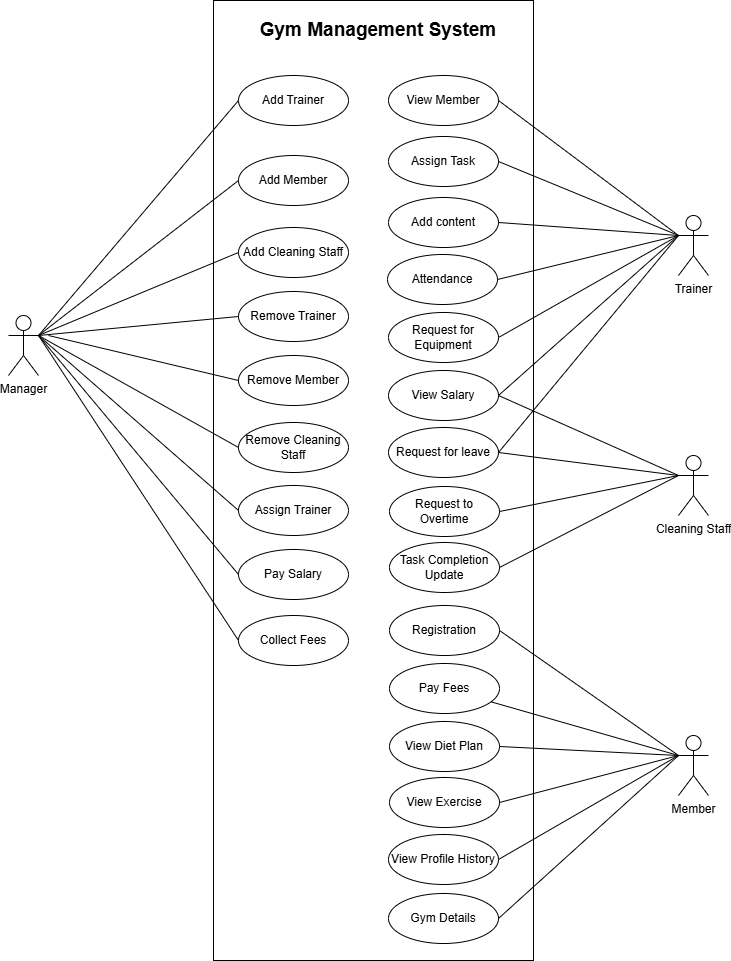

The diagram above was exported from draw.io. Its source (the exported page's mxGraphModel, read from the mxfile embedded in the PNG):
<mxGraphModel dx="1900" dy="557" grid="1" gridSize="10" guides="0" tooltips="1" connect="1" arrows="1" fold="1" page="1" pageScale="1" pageWidth="850" pageHeight="1100" math="0" shadow="0">
  <root>
    <mxCell id="0" />
    <mxCell id="1" parent="0" />
    <mxCell id="s7wt4-SgqITKIH4yPcW7-1" value="" style="rounded=0;whiteSpace=wrap;html=1;rotation=90;" parent="1" vertex="1">
      <mxGeometry x="-495" y="445" width="960" height="320" as="geometry" />
    </mxCell>
    <mxCell id="s7wt4-SgqITKIH4yPcW7-2" value="Add Trainer" style="ellipse;whiteSpace=wrap;html=1;" parent="1" vertex="1">
      <mxGeometry x="-150" y="200" width="110" height="50" as="geometry" />
    </mxCell>
    <mxCell id="s7wt4-SgqITKIH4yPcW7-11" value="Add Mem&lt;span style=&quot;color: rgba(0, 0, 0, 0); font-family: monospace; font-size: 0px; text-align: start; text-wrap-mode: nowrap;&quot;&gt;%3CmxGraphModel%3E%3Croot%3E%3CmxCell%20id%3D%220%22%2F%3E%3CmxCell%20id%3D%221%22%20parent%3D%220%22%2F%3E%3CmxCell%20id%3D%222%22%20value%3D%22Add%20Trainer%22%20style%3D%22ellipse%3BwhiteSpace%3Dwrap%3Bhtml%3D1%3B%22%20vertex%3D%221%22%20parent%3D%221%22%3E%3CmxGeometry%20x%3D%22170%22%20y%3D%22130%22%20width%3D%22110%22%20height%3D%2250%22%20as%3D%22geometry%22%2F%3E%3C%2FmxCell%3E%3C%2Froot%3E%3C%2FmxGraphModel%3E&lt;/span&gt;ber" style="ellipse;whiteSpace=wrap;html=1;" parent="1" vertex="1">
      <mxGeometry x="-150" y="280" width="110" height="50" as="geometry" />
    </mxCell>
    <mxCell id="s7wt4-SgqITKIH4yPcW7-12" value="Add Cleaning Staff" style="ellipse;whiteSpace=wrap;html=1;" parent="1" vertex="1">
      <mxGeometry x="-150" y="352" width="110" height="50" as="geometry" />
    </mxCell>
    <mxCell id="s7wt4-SgqITKIH4yPcW7-13" value="Remove Trainer" style="ellipse;whiteSpace=wrap;html=1;" parent="1" vertex="1">
      <mxGeometry x="-150" y="416" width="110" height="50" as="geometry" />
    </mxCell>
    <mxCell id="s7wt4-SgqITKIH4yPcW7-14" value="Remove Member" style="ellipse;whiteSpace=wrap;html=1;" parent="1" vertex="1">
      <mxGeometry x="-150" y="480" width="110" height="50" as="geometry" />
    </mxCell>
    <mxCell id="s7wt4-SgqITKIH4yPcW7-15" value="Remove Cleaning Staff" style="ellipse;whiteSpace=wrap;html=1;" parent="1" vertex="1">
      <mxGeometry x="-150" y="547" width="110" height="50" as="geometry" />
    </mxCell>
    <mxCell id="s7wt4-SgqITKIH4yPcW7-16" value="Assign Trainer" style="ellipse;whiteSpace=wrap;html=1;" parent="1" vertex="1">
      <mxGeometry x="-150" y="610" width="110" height="50" as="geometry" />
    </mxCell>
    <mxCell id="s7wt4-SgqITKIH4yPcW7-17" value="Pay Salary" style="ellipse;whiteSpace=wrap;html=1;" parent="1" vertex="1">
      <mxGeometry x="-150" y="674" width="110" height="50" as="geometry" />
    </mxCell>
    <mxCell id="s7wt4-SgqITKIH4yPcW7-18" value="Collect Fees" style="ellipse;whiteSpace=wrap;html=1;" parent="1" vertex="1">
      <mxGeometry x="-150" y="740" width="110" height="50" as="geometry" />
    </mxCell>
    <mxCell id="s7wt4-SgqITKIH4yPcW7-19" value="View Member" style="ellipse;whiteSpace=wrap;html=1;" parent="1" vertex="1">
      <mxGeometry y="200" width="110" height="50" as="geometry" />
    </mxCell>
    <mxCell id="s7wt4-SgqITKIH4yPcW7-20" value="Assign Task" style="ellipse;whiteSpace=wrap;html=1;" parent="1" vertex="1">
      <mxGeometry y="261" width="110" height="50" as="geometry" />
    </mxCell>
    <mxCell id="s7wt4-SgqITKIH4yPcW7-21" value="Add content" style="ellipse;whiteSpace=wrap;html=1;" parent="1" vertex="1">
      <mxGeometry y="322" width="110" height="50" as="geometry" />
    </mxCell>
    <mxCell id="s7wt4-SgqITKIH4yPcW7-22" value="Attendance" style="ellipse;whiteSpace=wrap;html=1;" parent="1" vertex="1">
      <mxGeometry x="-1" y="379" width="110" height="50" as="geometry" />
    </mxCell>
    <mxCell id="s7wt4-SgqITKIH4yPcW7-23" value="Request for leave" style="ellipse;whiteSpace=wrap;html=1;" parent="1" vertex="1">
      <mxGeometry y="552" width="110" height="50" as="geometry" />
    </mxCell>
    <mxCell id="s7wt4-SgqITKIH4yPcW7-24" value="Request to Overtime" style="ellipse;whiteSpace=wrap;html=1;" parent="1" vertex="1">
      <mxGeometry x="1" y="611" width="110" height="50" as="geometry" />
    </mxCell>
    <mxCell id="s7wt4-SgqITKIH4yPcW7-25" value="Task Completion Update" style="ellipse;whiteSpace=wrap;html=1;" parent="1" vertex="1">
      <mxGeometry x="1" y="667" width="110" height="50" as="geometry" />
    </mxCell>
    <mxCell id="s7wt4-SgqITKIH4yPcW7-26" value="Registration" style="ellipse;whiteSpace=wrap;html=1;" parent="1" vertex="1">
      <mxGeometry x="1" y="730" width="110" height="50" as="geometry" />
    </mxCell>
    <mxCell id="s7wt4-SgqITKIH4yPcW7-27" value="Pay Fees" style="ellipse;whiteSpace=wrap;html=1;" parent="1" vertex="1">
      <mxGeometry x="1" y="788" width="110" height="50" as="geometry" />
    </mxCell>
    <mxCell id="s7wt4-SgqITKIH4yPcW7-28" value="View Diet Plan" style="ellipse;whiteSpace=wrap;html=1;" parent="1" vertex="1">
      <mxGeometry x="1" y="846" width="110" height="50" as="geometry" />
    </mxCell>
    <mxCell id="s7wt4-SgqITKIH4yPcW7-29" value="View Exercise" style="ellipse;whiteSpace=wrap;html=1;" parent="1" vertex="1">
      <mxGeometry x="1" y="902" width="110" height="50" as="geometry" />
    </mxCell>
    <mxCell id="s7wt4-SgqITKIH4yPcW7-30" value="View Profile History" style="ellipse;whiteSpace=wrap;html=1;" parent="1" vertex="1">
      <mxGeometry y="959" width="110" height="50" as="geometry" />
    </mxCell>
    <mxCell id="s7wt4-SgqITKIH4yPcW7-31" value="Gym Details" style="ellipse;whiteSpace=wrap;html=1;" parent="1" vertex="1">
      <mxGeometry y="1018" width="110" height="50" as="geometry" />
    </mxCell>
    <mxCell id="s7wt4-SgqITKIH4yPcW7-32" value="Manager" style="shape=umlActor;verticalLabelPosition=bottom;verticalAlign=top;html=1;outlineConnect=0;" parent="1" vertex="1">
      <mxGeometry x="-380" y="440" width="30" height="60" as="geometry" />
    </mxCell>
    <mxCell id="s7wt4-SgqITKIH4yPcW7-35" value="" style="endArrow=none;html=1;rounded=0;entryX=0;entryY=0.5;entryDx=0;entryDy=0;exitX=1;exitY=0.3333333333333333;exitDx=0;exitDy=0;exitPerimeter=0;" parent="1" source="s7wt4-SgqITKIH4yPcW7-32" target="s7wt4-SgqITKIH4yPcW7-2" edge="1">
      <mxGeometry width="50" height="50" relative="1" as="geometry">
        <mxPoint x="-340" y="460" as="sourcePoint" />
        <mxPoint x="-290" y="410" as="targetPoint" />
      </mxGeometry>
    </mxCell>
    <mxCell id="s7wt4-SgqITKIH4yPcW7-37" value="" style="endArrow=none;html=1;rounded=0;exitX=1;exitY=0.3333333333333333;exitDx=0;exitDy=0;exitPerimeter=0;entryX=0;entryY=0.5;entryDx=0;entryDy=0;" parent="1" source="s7wt4-SgqITKIH4yPcW7-32" target="s7wt4-SgqITKIH4yPcW7-11" edge="1">
      <mxGeometry width="50" height="50" relative="1" as="geometry">
        <mxPoint x="-330" y="480" as="sourcePoint" />
        <mxPoint x="-280" y="430" as="targetPoint" />
      </mxGeometry>
    </mxCell>
    <mxCell id="s7wt4-SgqITKIH4yPcW7-38" value="" style="endArrow=none;html=1;rounded=0;entryX=0;entryY=0.5;entryDx=0;entryDy=0;" parent="1" target="s7wt4-SgqITKIH4yPcW7-12" edge="1">
      <mxGeometry width="50" height="50" relative="1" as="geometry">
        <mxPoint x="-350" y="460" as="sourcePoint" />
        <mxPoint x="-360" y="510" as="targetPoint" />
      </mxGeometry>
    </mxCell>
    <mxCell id="s7wt4-SgqITKIH4yPcW7-39" value="" style="endArrow=none;html=1;rounded=0;entryX=1;entryY=0.3333333333333333;entryDx=0;entryDy=0;entryPerimeter=0;exitX=0;exitY=0.5;exitDx=0;exitDy=0;" parent="1" source="s7wt4-SgqITKIH4yPcW7-13" target="s7wt4-SgqITKIH4yPcW7-32" edge="1">
      <mxGeometry width="50" height="50" relative="1" as="geometry">
        <mxPoint x="-350" y="540" as="sourcePoint" />
        <mxPoint x="-300" y="490" as="targetPoint" />
      </mxGeometry>
    </mxCell>
    <mxCell id="s7wt4-SgqITKIH4yPcW7-41" value="" style="endArrow=none;html=1;rounded=0;entryX=0;entryY=0.5;entryDx=0;entryDy=0;" parent="1" target="s7wt4-SgqITKIH4yPcW7-14" edge="1">
      <mxGeometry width="50" height="50" relative="1" as="geometry">
        <mxPoint x="-340" y="460" as="sourcePoint" />
        <mxPoint x="-300" y="500" as="targetPoint" />
      </mxGeometry>
    </mxCell>
    <mxCell id="s7wt4-SgqITKIH4yPcW7-43" value="" style="endArrow=none;html=1;rounded=0;exitX=0;exitY=0.5;exitDx=0;exitDy=0;" parent="1" source="s7wt4-SgqITKIH4yPcW7-15" edge="1">
      <mxGeometry width="50" height="50" relative="1" as="geometry">
        <mxPoint x="-260" y="580" as="sourcePoint" />
        <mxPoint x="-350" y="460" as="targetPoint" />
      </mxGeometry>
    </mxCell>
    <mxCell id="s7wt4-SgqITKIH4yPcW7-44" value="" style="endArrow=none;html=1;rounded=0;exitX=0;exitY=0.5;exitDx=0;exitDy=0;entryX=1;entryY=0.3333333333333333;entryDx=0;entryDy=0;entryPerimeter=0;" parent="1" source="s7wt4-SgqITKIH4yPcW7-16" target="s7wt4-SgqITKIH4yPcW7-32" edge="1">
      <mxGeometry width="50" height="50" relative="1" as="geometry">
        <mxPoint x="-410" y="610" as="sourcePoint" />
        <mxPoint x="-340" y="460" as="targetPoint" />
      </mxGeometry>
    </mxCell>
    <mxCell id="s7wt4-SgqITKIH4yPcW7-46" value="" style="endArrow=none;html=1;rounded=0;exitX=0;exitY=0.5;exitDx=0;exitDy=0;entryX=1;entryY=0.3333333333333333;entryDx=0;entryDy=0;entryPerimeter=0;" parent="1" source="s7wt4-SgqITKIH4yPcW7-17" target="s7wt4-SgqITKIH4yPcW7-32" edge="1">
      <mxGeometry width="50" height="50" relative="1" as="geometry">
        <mxPoint x="-520" y="600" as="sourcePoint" />
        <mxPoint x="-320" y="530" as="targetPoint" />
      </mxGeometry>
    </mxCell>
    <mxCell id="s7wt4-SgqITKIH4yPcW7-47" value="" style="endArrow=none;html=1;rounded=0;exitX=0;exitY=0.5;exitDx=0;exitDy=0;" parent="1" source="s7wt4-SgqITKIH4yPcW7-18" edge="1">
      <mxGeometry width="50" height="50" relative="1" as="geometry">
        <mxPoint x="-340" y="710" as="sourcePoint" />
        <mxPoint x="-350" y="460" as="targetPoint" />
      </mxGeometry>
    </mxCell>
    <mxCell id="s7wt4-SgqITKIH4yPcW7-48" value="Trainer" style="shape=umlActor;verticalLabelPosition=bottom;verticalAlign=top;html=1;outlineConnect=0;" parent="1" vertex="1">
      <mxGeometry x="290" y="340" width="30" height="60" as="geometry" />
    </mxCell>
    <mxCell id="s7wt4-SgqITKIH4yPcW7-49" value="Cleaning Staff" style="shape=umlActor;verticalLabelPosition=bottom;verticalAlign=top;html=1;outlineConnect=0;" parent="1" vertex="1">
      <mxGeometry x="290" y="580" width="30" height="60" as="geometry" />
    </mxCell>
    <mxCell id="s7wt4-SgqITKIH4yPcW7-50" value="Member" style="shape=umlActor;verticalLabelPosition=bottom;verticalAlign=top;html=1;outlineConnect=0;" parent="1" vertex="1">
      <mxGeometry x="290" y="860" width="30" height="60" as="geometry" />
    </mxCell>
    <mxCell id="s7wt4-SgqITKIH4yPcW7-58" value="" style="endArrow=none;html=1;rounded=0;exitX=1;exitY=0.5;exitDx=0;exitDy=0;entryX=0;entryY=0.3333333333333333;entryDx=0;entryDy=0;entryPerimeter=0;" parent="1" source="s7wt4-SgqITKIH4yPcW7-31" target="s7wt4-SgqITKIH4yPcW7-50" edge="1">
      <mxGeometry width="50" height="50" relative="1" as="geometry">
        <mxPoint x="231" y="933" as="sourcePoint" />
        <mxPoint x="280" y="940" as="targetPoint" />
      </mxGeometry>
    </mxCell>
    <mxCell id="s7wt4-SgqITKIH4yPcW7-59" value="" style="endArrow=none;html=1;rounded=0;exitX=1;exitY=0.5;exitDx=0;exitDy=0;entryX=0;entryY=0.3333333333333333;entryDx=0;entryDy=0;entryPerimeter=0;" parent="1" source="s7wt4-SgqITKIH4yPcW7-30" target="s7wt4-SgqITKIH4yPcW7-50" edge="1">
      <mxGeometry width="50" height="50" relative="1" as="geometry">
        <mxPoint x="31" y="1093" as="sourcePoint" />
        <mxPoint x="280" y="930" as="targetPoint" />
      </mxGeometry>
    </mxCell>
    <mxCell id="s7wt4-SgqITKIH4yPcW7-60" value="" style="endArrow=none;html=1;rounded=0;exitX=1;exitY=0.5;exitDx=0;exitDy=0;entryX=0;entryY=0.3333333333333333;entryDx=0;entryDy=0;entryPerimeter=0;" parent="1" source="s7wt4-SgqITKIH4yPcW7-29" target="s7wt4-SgqITKIH4yPcW7-50" edge="1">
      <mxGeometry width="50" height="50" relative="1" as="geometry">
        <mxPoint x="171" y="1073" as="sourcePoint" />
        <mxPoint x="190" y="990" as="targetPoint" />
      </mxGeometry>
    </mxCell>
    <mxCell id="s7wt4-SgqITKIH4yPcW7-61" value="" style="endArrow=none;html=1;rounded=0;exitX=1;exitY=0.5;exitDx=0;exitDy=0;entryX=0;entryY=0.3333333333333333;entryDx=0;entryDy=0;entryPerimeter=0;" parent="1" source="s7wt4-SgqITKIH4yPcW7-28" target="s7wt4-SgqITKIH4yPcW7-50" edge="1">
      <mxGeometry width="50" height="50" relative="1" as="geometry">
        <mxPoint x="291" y="1133" as="sourcePoint" />
        <mxPoint x="341" y="1083" as="targetPoint" />
      </mxGeometry>
    </mxCell>
    <mxCell id="s7wt4-SgqITKIH4yPcW7-62" value="" style="endArrow=none;html=1;rounded=0;entryX=0;entryY=0.3333333333333333;entryDx=0;entryDy=0;entryPerimeter=0;" parent="1" source="s7wt4-SgqITKIH4yPcW7-27" target="s7wt4-SgqITKIH4yPcW7-50" edge="1">
      <mxGeometry width="50" height="50" relative="1" as="geometry">
        <mxPoint x="221" y="863" as="sourcePoint" />
        <mxPoint x="281" y="883" as="targetPoint" />
      </mxGeometry>
    </mxCell>
    <mxCell id="s7wt4-SgqITKIH4yPcW7-63" value="" style="endArrow=none;html=1;rounded=0;entryX=1;entryY=0.5;entryDx=0;entryDy=0;exitX=0;exitY=0.3333333333333333;exitDx=0;exitDy=0;exitPerimeter=0;" parent="1" source="s7wt4-SgqITKIH4yPcW7-50" target="s7wt4-SgqITKIH4yPcW7-26" edge="1">
      <mxGeometry width="50" height="50" relative="1" as="geometry">
        <mxPoint x="281" y="883" as="sourcePoint" />
        <mxPoint x="131" y="893" as="targetPoint" />
      </mxGeometry>
    </mxCell>
    <mxCell id="s7wt4-SgqITKIH4yPcW7-65" value="" style="endArrow=none;html=1;rounded=0;exitX=1;exitY=0.5;exitDx=0;exitDy=0;entryX=0;entryY=0.3333333333333333;entryDx=0;entryDy=0;entryPerimeter=0;" parent="1" source="s7wt4-SgqITKIH4yPcW7-19" target="s7wt4-SgqITKIH4yPcW7-48" edge="1">
      <mxGeometry width="50" height="50" relative="1" as="geometry">
        <mxPoint x="160" y="430" as="sourcePoint" />
        <mxPoint x="210" y="380" as="targetPoint" />
      </mxGeometry>
    </mxCell>
    <mxCell id="s7wt4-SgqITKIH4yPcW7-66" value="" style="endArrow=none;html=1;rounded=0;exitX=1;exitY=0.5;exitDx=0;exitDy=0;entryX=0;entryY=0.3333333333333333;entryDx=0;entryDy=0;entryPerimeter=0;" parent="1" source="s7wt4-SgqITKIH4yPcW7-20" target="s7wt4-SgqITKIH4yPcW7-48" edge="1">
      <mxGeometry width="50" height="50" relative="1" as="geometry">
        <mxPoint x="150" y="400" as="sourcePoint" />
        <mxPoint x="200" y="350" as="targetPoint" />
      </mxGeometry>
    </mxCell>
    <mxCell id="s7wt4-SgqITKIH4yPcW7-67" value="" style="endArrow=none;html=1;rounded=0;exitX=1;exitY=0.5;exitDx=0;exitDy=0;entryX=0;entryY=0.3333333333333333;entryDx=0;entryDy=0;entryPerimeter=0;" parent="1" source="s7wt4-SgqITKIH4yPcW7-21" target="s7wt4-SgqITKIH4yPcW7-48" edge="1">
      <mxGeometry width="50" height="50" relative="1" as="geometry">
        <mxPoint x="190" y="530" as="sourcePoint" />
        <mxPoint x="240" y="480" as="targetPoint" />
      </mxGeometry>
    </mxCell>
    <mxCell id="s7wt4-SgqITKIH4yPcW7-68" value="" style="endArrow=none;html=1;rounded=0;exitX=1;exitY=0.5;exitDx=0;exitDy=0;entryX=0;entryY=0.3333333333333333;entryDx=0;entryDy=0;entryPerimeter=0;" parent="1" source="s7wt4-SgqITKIH4yPcW7-22" target="s7wt4-SgqITKIH4yPcW7-48" edge="1">
      <mxGeometry width="50" height="50" relative="1" as="geometry">
        <mxPoint x="330" y="440" as="sourcePoint" />
        <mxPoint x="380" y="390" as="targetPoint" />
      </mxGeometry>
    </mxCell>
    <mxCell id="s7wt4-SgqITKIH4yPcW7-69" value="" style="endArrow=none;html=1;rounded=0;exitX=1;exitY=0.5;exitDx=0;exitDy=0;entryX=0;entryY=0.3333333333333333;entryDx=0;entryDy=0;entryPerimeter=0;" parent="1" source="s7wt4-SgqITKIH4yPcW7-23" target="s7wt4-SgqITKIH4yPcW7-48" edge="1">
      <mxGeometry width="50" height="50" relative="1" as="geometry">
        <mxPoint x="220" y="470" as="sourcePoint" />
        <mxPoint x="270" y="420" as="targetPoint" />
      </mxGeometry>
    </mxCell>
    <mxCell id="s7wt4-SgqITKIH4yPcW7-70" value="" style="endArrow=none;html=1;rounded=0;exitX=1;exitY=0.5;exitDx=0;exitDy=0;entryX=0;entryY=0.3333333333333333;entryDx=0;entryDy=0;entryPerimeter=0;" parent="1" source="s7wt4-SgqITKIH4yPcW7-24" target="s7wt4-SgqITKIH4yPcW7-49" edge="1">
      <mxGeometry width="50" height="50" relative="1" as="geometry">
        <mxPoint x="211" y="577" as="sourcePoint" />
        <mxPoint x="261" y="527" as="targetPoint" />
      </mxGeometry>
    </mxCell>
    <mxCell id="s7wt4-SgqITKIH4yPcW7-71" value="" style="endArrow=none;html=1;rounded=0;entryX=0;entryY=0.3333333333333333;entryDx=0;entryDy=0;entryPerimeter=0;exitX=1;exitY=0.5;exitDx=0;exitDy=0;" parent="1" source="s7wt4-SgqITKIH4yPcW7-23" target="s7wt4-SgqITKIH4yPcW7-49" edge="1">
      <mxGeometry width="50" height="50" relative="1" as="geometry">
        <mxPoint x="181" y="727" as="sourcePoint" />
        <mxPoint x="231" y="677" as="targetPoint" />
      </mxGeometry>
    </mxCell>
    <mxCell id="s7wt4-SgqITKIH4yPcW7-73" value="Request for Equipment" style="ellipse;whiteSpace=wrap;html=1;" parent="1" vertex="1">
      <mxGeometry y="437" width="110" height="50" as="geometry" />
    </mxCell>
    <mxCell id="s7wt4-SgqITKIH4yPcW7-74" value="View Salary" style="ellipse;whiteSpace=wrap;html=1;" parent="1" vertex="1">
      <mxGeometry y="495" width="110" height="50" as="geometry" />
    </mxCell>
    <mxCell id="s7wt4-SgqITKIH4yPcW7-76" value="" style="endArrow=none;html=1;rounded=0;exitX=1;exitY=0.5;exitDx=0;exitDy=0;" parent="1" source="s7wt4-SgqITKIH4yPcW7-73" edge="1">
      <mxGeometry width="50" height="50" relative="1" as="geometry">
        <mxPoint x="190" y="450" as="sourcePoint" />
        <mxPoint x="290" y="360" as="targetPoint" />
      </mxGeometry>
    </mxCell>
    <mxCell id="s7wt4-SgqITKIH4yPcW7-77" value="" style="endArrow=none;html=1;rounded=0;exitX=1;exitY=0.5;exitDx=0;exitDy=0;entryX=0;entryY=0.3333333333333333;entryDx=0;entryDy=0;entryPerimeter=0;" parent="1" source="s7wt4-SgqITKIH4yPcW7-74" target="s7wt4-SgqITKIH4yPcW7-48" edge="1">
      <mxGeometry width="50" height="50" relative="1" as="geometry">
        <mxPoint x="200" y="570" as="sourcePoint" />
        <mxPoint x="250" y="520" as="targetPoint" />
      </mxGeometry>
    </mxCell>
    <mxCell id="s7wt4-SgqITKIH4yPcW7-78" value="" style="endArrow=none;html=1;rounded=0;exitX=1;exitY=0.5;exitDx=0;exitDy=0;" parent="1" source="s7wt4-SgqITKIH4yPcW7-74" edge="1">
      <mxGeometry width="50" height="50" relative="1" as="geometry">
        <mxPoint x="150" y="700" as="sourcePoint" />
        <mxPoint x="290" y="600" as="targetPoint" />
      </mxGeometry>
    </mxCell>
    <mxCell id="s7wt4-SgqITKIH4yPcW7-79" value="" style="endArrow=none;html=1;rounded=0;exitX=1;exitY=0.5;exitDx=0;exitDy=0;" parent="1" source="s7wt4-SgqITKIH4yPcW7-25" edge="1">
      <mxGeometry width="50" height="50" relative="1" as="geometry">
        <mxPoint x="230" y="710" as="sourcePoint" />
        <mxPoint x="290" y="600" as="targetPoint" />
      </mxGeometry>
    </mxCell>
    <mxCell id="s7wt4-SgqITKIH4yPcW7-80" value="&lt;h4&gt;&lt;b&gt;&lt;font style=&quot;font-size: 19px;&quot;&gt;Gym Management System&lt;/font&gt;&lt;/b&gt;&lt;/h4&gt;" style="text;html=1;align=center;verticalAlign=middle;whiteSpace=wrap;rounded=0;" parent="1" vertex="1">
      <mxGeometry x="-130" y="140" width="240" height="30" as="geometry" />
    </mxCell>
  </root>
</mxGraphModel>